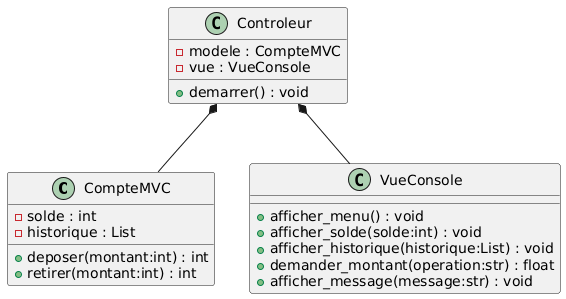

The diagram above was rendered by PlantUML. Its source (embedded in the PNG):
@startuml
class CompteMVC {
    - solde : int
    - historique : List
    + deposer(montant:int) : int
    + retirer(montant:int) : int
}

class VueConsole {
    + afficher_menu() : void
    + afficher_solde(solde:int) : void
    + afficher_historique(historique:List) : void
    + demander_montant(operation:str) : float
    + afficher_message(message:str) : void
}

class Controleur {
    - modele : CompteMVC
    - vue : VueConsole
    + demarrer() : void
}

Controleur *-- CompteMVC
Controleur *-- VueConsole
@enduml